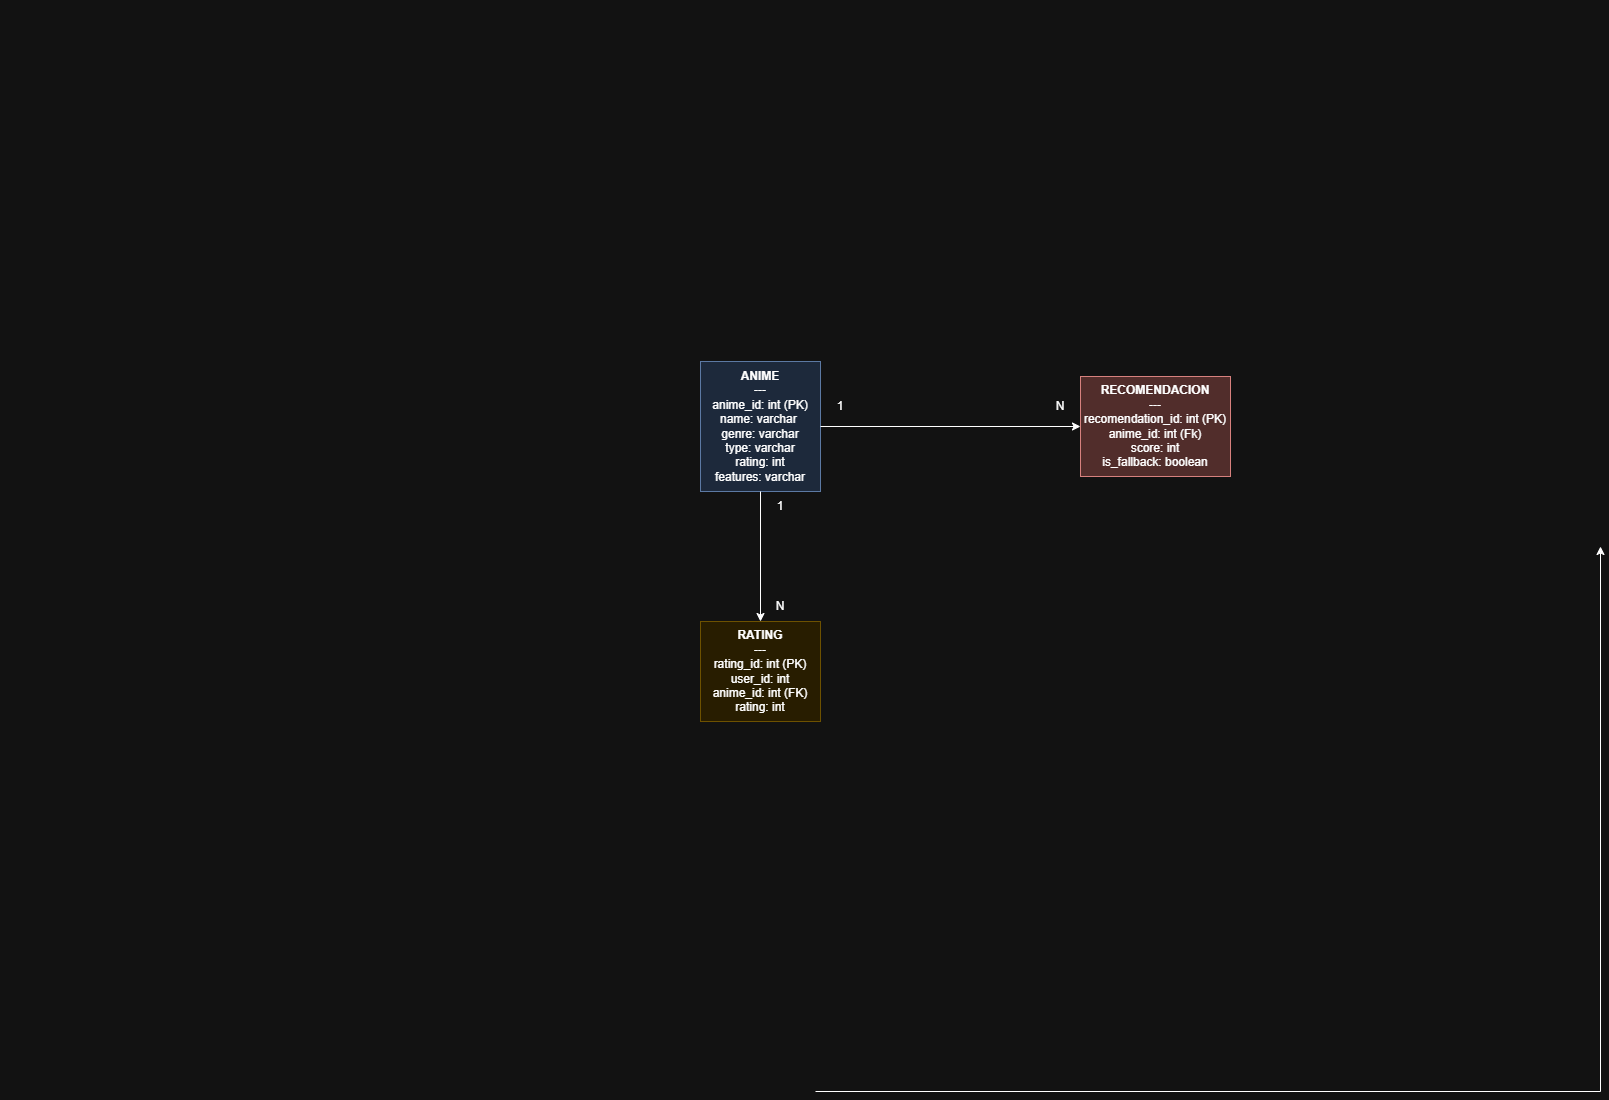

The diagram above was exported from draw.io. Its source (the exported page's mxGraphModel, read from the mxfile embedded in the PNG):
<mxGraphModel dx="1042" dy="1696" grid="1" gridSize="10" guides="1" tooltips="1" connect="1" arrows="1" fold="1" page="1" pageScale="1" pageWidth="827" pageHeight="1169" math="0" shadow="0">
  <root>
    <mxCell id="0" />
    <mxCell id="1" parent="0" />
    <mxCell id="gSxT7K_mVVZiqN3u7MF6-1" value="&#10;  &#10;    &#10;      &#10;        &#10;        &#10;        &#10;        &#10;        &#10;          &#10;        &#10;        &#10;        &#10;        &#10;          &#10;        &#10;        &#10;        &#10;        &#10;          &#10;        &#10;        &#10;        &#10;        &#10;          &#10;        &#10;        &#10;        &#10;        &#10;          &#10;            &#10;            &#10;          &#10;        &#10;        &#10;          &#10;        &#10;        &#10;        &#10;        &#10;          &#10;            &#10;            &#10;          &#10;        &#10;        &#10;          &#10;        &#10;        &#10;        &#10;        &#10;          &#10;            &#10;            &#10;          &#10;        &#10;        &#10;          &#10;        &#10;        &#10;        &#10;        &#10;          &#10;            &#10;          &#10;        &#10;        &#10;          &#10;            &#10;          &#10;        &#10;      &#10;    &#10;  &#10;" style="text;whiteSpace=wrap;html=1;" vertex="1" parent="1">
      <mxGeometry width="30" height="1090" as="geometry" />
    </mxCell>
    <mxCell id="gSxT7K_mVVZiqN3u7MF6-2" style="edgeStyle=orthogonalEdgeStyle;rounded=0;orthogonalLoop=1;jettySize=auto;html=1;" edge="1" parent="1">
      <mxGeometry relative="1" as="geometry">
        <mxPoint x="1600" y="545" as="targetPoint" />
        <mxPoint x="815" y="1090" as="sourcePoint" />
      </mxGeometry>
    </mxCell>
    <mxCell id="gSxT7K_mVVZiqN3u7MF6-3" value="&#10;  &#10;    &#10;      &#10;        &#10;        &#10;        &#10;        &#10;        &#10;          &#10;        &#10;        &#10;        &#10;        &#10;          &#10;        &#10;        &#10;        &#10;        &#10;          &#10;        &#10;        &#10;        &#10;        &#10;          &#10;        &#10;        &#10;        &#10;        &#10;          &#10;            &#10;            &#10;          &#10;        &#10;        &#10;          &#10;        &#10;        &#10;        &#10;        &#10;          &#10;            &#10;            &#10;          &#10;        &#10;        &#10;          &#10;        &#10;        &#10;        &#10;        &#10;          &#10;            &#10;            &#10;          &#10;        &#10;        &#10;          &#10;        &#10;        &#10;        &#10;        &#10;          &#10;            &#10;          &#10;        &#10;        &#10;          &#10;            &#10;          &#10;        &#10;      &#10;    &#10;  &#10;" style="text;whiteSpace=wrap;html=1;" vertex="1" parent="1">
      <mxGeometry y="-1" width="30" height="1090" as="geometry" />
    </mxCell>
    <mxCell id="gSxT7K_mVVZiqN3u7MF6-4" value="&lt;b&gt;ANIME&lt;/b&gt;&lt;br&gt;---&lt;br&gt;anime_id: int (PK)&lt;br&gt;name: varchar&amp;nbsp;&lt;br&gt;genre: varchar&lt;br&gt;type: varchar&lt;br&gt;rating: int&lt;br&gt;features: varchar" style="rounded=0;whiteSpace=wrap;html=1;fillColor=#dae8fc;strokeColor=#6c8ebf;" vertex="1" parent="1">
      <mxGeometry x="700" y="360" width="120" height="130" as="geometry" />
    </mxCell>
    <mxCell id="gSxT7K_mVVZiqN3u7MF6-5" value="&lt;b&gt;RATING&lt;/b&gt;&lt;br&gt;---&lt;div&gt;rating_id: int (PK)&lt;br&gt;user_id: int&lt;br&gt;anime_id: int (FK)&lt;br&gt;rating: int&lt;/div&gt;" style="rounded=0;whiteSpace=wrap;html=1;fillColor=#fff2cc;strokeColor=#d6b656;" vertex="1" parent="1">
      <mxGeometry x="700" y="620" width="120" height="100" as="geometry" />
    </mxCell>
    <mxCell id="gSxT7K_mVVZiqN3u7MF6-6" value="&lt;b&gt;RECOMENDACION&lt;/b&gt;&lt;br&gt;---&lt;br&gt;recomendation_id: int (PK)&lt;br&gt;&lt;div&gt;anime_id: int (Fk)&lt;br&gt;score: int&lt;br&gt;is_fallback: boolean&lt;/div&gt;" style="rounded=0;whiteSpace=wrap;html=1;fillColor=#f8cecc;strokeColor=#b85450;" vertex="1" parent="1">
      <mxGeometry x="1080" y="375" width="150" height="100" as="geometry" />
    </mxCell>
    <mxCell id="gSxT7K_mVVZiqN3u7MF6-7" value="" style="endArrow=classic;html=1;rounded=0;" edge="1" parent="1" source="gSxT7K_mVVZiqN3u7MF6-4" target="gSxT7K_mVVZiqN3u7MF6-5">
      <mxGeometry width="50" height="50" relative="1" as="geometry">
        <mxPoint x="760" y="490" as="sourcePoint" />
        <mxPoint x="760" y="560" as="targetPoint" />
      </mxGeometry>
    </mxCell>
    <mxCell id="gSxT7K_mVVZiqN3u7MF6-9" value="" style="endArrow=classic;html=1;rounded=0;" edge="1" parent="1" source="gSxT7K_mVVZiqN3u7MF6-4" target="gSxT7K_mVVZiqN3u7MF6-6">
      <mxGeometry width="50" height="50" relative="1" as="geometry">
        <mxPoint x="820" y="460" as="sourcePoint" />
        <mxPoint x="970" y="610" as="targetPoint" />
      </mxGeometry>
    </mxCell>
    <mxCell id="gSxT7K_mVVZiqN3u7MF6-13" value="1" style="text;html=1;whiteSpace=wrap;strokeColor=none;fillColor=none;align=center;verticalAlign=middle;rounded=0;" vertex="1" parent="1">
      <mxGeometry x="810" y="390" width="60" height="30" as="geometry" />
    </mxCell>
    <mxCell id="gSxT7K_mVVZiqN3u7MF6-14" value="N" style="text;html=1;whiteSpace=wrap;strokeColor=none;fillColor=none;align=center;verticalAlign=middle;rounded=0;" vertex="1" parent="1">
      <mxGeometry x="1030" y="390" width="60" height="30" as="geometry" />
    </mxCell>
    <mxCell id="gSxT7K_mVVZiqN3u7MF6-15" value="1" style="text;html=1;whiteSpace=wrap;strokeColor=none;fillColor=none;align=center;verticalAlign=middle;rounded=0;" vertex="1" parent="1">
      <mxGeometry x="750" y="490" width="60" height="30" as="geometry" />
    </mxCell>
    <mxCell id="gSxT7K_mVVZiqN3u7MF6-16" value="N" style="text;html=1;whiteSpace=wrap;strokeColor=none;fillColor=none;align=center;verticalAlign=middle;rounded=0;" vertex="1" parent="1">
      <mxGeometry x="750" y="590" width="60" height="30" as="geometry" />
    </mxCell>
  </root>
</mxGraphModel>